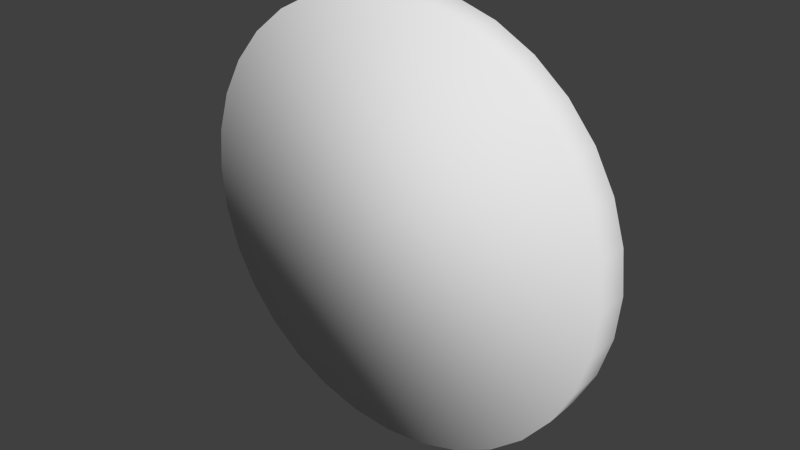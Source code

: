 # Source: Pad.blend  (saved by Blender 2.67.0; exported with 4.5.12 LTS)
import bpy
from mathutils import Matrix  # noqa: F401  (used for matrix-valued properties, if any)

bpy.ops.wm.read_factory_settings(use_empty=True)
scene = bpy.context.scene
scene.name = 'Scene'

# ---- collections
col_collection_1 = bpy.data.collections.new('Collection 1'); scene.collection.children.link(col_collection_1)

# ---- world
world_world = bpy.data.worlds.new('World'); scene.world = world_world
world_world.color = (0.05088, 0.05088, 0.05088)
world_world.use_sun_shadow = False
world_world.sun_shadow_jitter_overblur = 0.0
world_world.cycles.sampling_method = 'MANUAL'
world_world.cycles.sample_map_resolution = 256

# ---- meshes
me_cylinder = bpy.data.meshes.new('Cylinder')
me_cylinder.from_pydata([(2.142e-07, 0.5, -3.0), (-0.5853, 0.5, -2.942), (-1.148, 0.5, -2.772), (-1.667, 0.5, -2.494), (-2.121, 0.5, -2.121), (-2.494, 0.5, -1.667), (-2.772, 0.5, -1.148), (-2.942, 0.5, -0.5853), (-3.0, 0.5, 1.252e-06), (-2.942, 0.5, 0.5853), (-2.772, 0.5, 1.148), (-2.494, 0.5, 1.667), (-2.121, 0.5, 2.121), (-1.667, 0.5, 2.494), (-1.148, 0.5, 2.772), (-0.5853, 0.5, 2.942), (1.192e-06, 0.5, 3.0), (0.5853, 0.5, 2.942), (1.148, 0.5, 2.772), (1.667, 0.5, 2.494), (2.121, 0.5, 2.121), (2.494, 0.5, 1.667), (2.772, 0.5, 1.148), (2.942, 0.5, 0.5853), (3.0, 0.5, -1.431e-06), (2.942, 0.5, -0.5853), (2.772, 0.5, -1.148), (2.494, 0.5, -1.667), (2.121, 0.5, -2.121), (1.667, 0.5, -2.494), (1.148, 0.5, -2.772), (0.5853, 0.5, -2.942), (2.142e-07, 2.146e-06, -3.0), (2.142e-07, 0.5, -3.0), (-0.5853, 1.907e-06, -2.942), (-0.5853, 0.5, -2.942), (-1.148, 1.907e-06, -2.772), (-1.148, 0.5, -2.772), (-1.667, 1.788e-06, -2.494), (-1.667, 0.5, -2.494), (-2.121, 1.55e-06, -2.121), (-2.121, 0.5, -2.121), (-2.494, 1.192e-06, -1.667), (-2.494, 0.5, -1.667), (-2.772, 8.941e-07, -1.148), (-2.772, 0.5, -1.148), (-2.942, 5.364e-07, -0.5853), (-2.942, 0.5, -0.5853), (-3.0, 1.49e-07, 5.96e-07), (-3.0, 0.5, 1.252e-06), (-2.942, -2.384e-07, 0.5853), (-2.942, 0.5, 0.5853), (-2.772, -5.96e-07, 1.148), (-2.772, 0.5, 1.148), (-2.494, -9.537e-07, 1.667), (-2.494, 0.5, 1.667), (-2.121, -1.192e-06, 2.121), (-2.121, 0.5, 2.121), (-1.667, -1.431e-06, 2.494), (-1.667, 0.5, 2.494), (-1.148, -1.669e-06, 2.772), (-1.148, 0.5, 2.772), (-0.5853, -1.907e-06, 2.942), (-0.5853, 0.5, 2.942), (1.192e-06, -1.907e-06, 3.0), (1.192e-06, 0.5, 3.0), (0.5853, -1.669e-06, 2.942), (0.5853, 0.5, 2.942), (1.148, -1.669e-06, 2.772), (1.148, 0.5, 2.772), (1.667, -1.431e-06, 2.494), (1.667, 0.5, 2.494), (2.121, -1.192e-06, 2.121), (2.121, 0.5, 2.121), (2.494, -9.537e-07, 1.667), (2.494, 0.5, 1.667), (2.772, -5.96e-07, 1.148), (2.772, 0.5, 1.148), (2.942, -2.98e-07, 0.5853), (2.942, 0.5, 0.5853), (3.0, 1.49e-07, -2.086e-06), (3.0, 0.5, -1.431e-06), (2.942, 5.364e-07, -0.5853), (2.942, 0.5, -0.5853), (2.772, 8.941e-07, -1.148), (2.772, 0.5, -1.148), (2.494, 1.192e-06, -1.667), (2.494, 0.5, -1.667), (2.121, 1.55e-06, -2.121), (2.121, 0.5, -2.121), (1.667, 1.788e-06, -2.494), (1.667, 0.5, -2.494), (1.148, 1.907e-06, -2.772), (1.148, 0.5, -2.772), (0.5853, 2.146e-06, -2.942), (0.5853, 0.5, -2.942)], [], [(1, 2, 3, 4, 5, 6, 7, 8, 9, 10, 11, 12, 13, 14, 15, 16, 17, 18, 19, 20, 21, 22, 23, 24, 25, 26, 27, 28, 29, 30, 31, 0), (32, 34, 35, 33), (34, 36, 37, 35), (36, 38, 39, 37), (38, 40, 41, 39), (40, 42, 43, 41), (42, 44, 45, 43), (44, 46, 47, 45), (46, 48, 49, 47), (48, 50, 51, 49), (50, 52, 53, 51), (52, 54, 55, 53), (54, 56, 57, 55), (56, 58, 59, 57), (58, 60, 61, 59), (60, 62, 63, 61), (62, 64, 65, 63), (64, 66, 67, 65), (66, 68, 69, 67), (68, 70, 71, 69), (70, 72, 73, 71), (72, 74, 75, 73), (74, 76, 77, 75), (76, 78, 79, 77), (78, 80, 81, 79), (80, 82, 83, 81), (82, 84, 85, 83), (84, 86, 87, 85), (86, 88, 89, 87), (88, 90, 91, 89), (90, 92, 93, 91), (94, 32, 33, 95), (92, 94, 95, 93), (32, 94, 92, 90, 88, 86, 84, 82, 80, 78, 76, 74, 72, 70, 68, 66, 64, 62, 60, 58, 56, 54, 52, 50, 48, 46, 44, 42, 40, 38, 36, 34)])
me_cylinder.polygons.foreach_set('use_smooth', [True] * 34)
_uv = me_cylinder.uv_layers.new(name='UVMap')
_uv.uv.foreach_set('vector', [0.1764, 0.6462, 0.1476, 0.6581, 0.1216, 0.6755, 0.0995, 0.6976, 0.08214, 0.7236, 0.07018, 0.7524, 0.06409, 0.7831, 0.06409, 0.8143, 0.07018, 0.845, 0.08214, 0.8738, 0.0995, 0.8998, 0.1216, 0.9219, 0.1476, 0.9393, 0.1764, 0.9512, 0.2071, 0.9573, 0.2383, 0.9573, 0.269, 0.9512, 0.2978, 0.9393, 0.3238, 0.9219, 0.3459, 0.8998, 0.3633, 0.8738, 0.3752, 0.845, 0.3813, 0.8143, 0.3813, 0.7831, 0.3752, 0.7524, 0.3633, 0.7236, 0.3459, 0.6976, 0.3238, 0.6755, 0.2978, 0.6581, 0.269, 0.6462, 0.2383, 0.6401, 0.2071, 0.6401, 0.4946, 0.9999, 0.4946, 0.9687, 0.4415, 0.9687, 0.4415, 0.9999, 0.4946, 0.9687, 0.4946, 0.9374, 0.4415, 0.9374, 0.4415, 0.9687, 0.4946, 0.9374, 0.4946, 0.9062, 0.4415, 0.9062, 0.4415, 0.9374, 0.4946, 0.9062, 0.4946, 0.875, 0.4415, 0.875, 0.4415, 0.9062, 0.4946, 0.875, 0.4946, 0.8437, 0.4415, 0.8437, 0.4415, 0.875, 0.4946, 0.8437, 0.4946, 0.8125, 0.4415, 0.8125, 0.4415, 0.8437, 0.4946, 0.8125, 0.4946, 0.7812, 0.4415, 0.7812, 0.4415, 0.8125, 0.4946, 0.7812, 0.4946, 0.75, 0.4415, 0.75, 0.4415, 0.7812, 0.4946, 0.75, 0.4946, 0.7188, 0.4415, 0.7188, 0.4415, 0.75, 0.4946, 0.7188, 0.4946, 0.6875, 0.4415, 0.6875, 0.4415, 0.7188, 0.4946, 0.6875, 0.4946, 0.6563, 0.4415, 0.6563, 0.4415, 0.6875, 0.4946, 0.6563, 0.4946, 0.625, 0.4415, 0.625, 0.4415, 0.6563, 0.4946, 0.625, 0.4946, 0.5938, 0.4415, 0.5938, 0.4415, 0.625, 0.4946, 0.5938, 0.4946, 0.5626, 0.4415, 0.5626, 0.4415, 0.5938, 0.4946, 0.5626, 0.4946, 0.5313, 0.4415, 0.5313, 0.4415, 0.5626, 0.4946, 0.5313, 0.4946, 0.5001, 0.4415, 0.5001, 0.4415, 0.5313, 0.4946, 0.5001, 0.4946, 0.4688, 0.4415, 0.4688, 0.4415, 0.5001, 0.4946, 0.4688, 0.4946, 0.4376, 0.4415, 0.4376, 0.4415, 0.4688, 0.4946, 0.4376, 0.4946, 0.4063, 0.4415, 0.4063, 0.4415, 0.4376, 0.4946, 0.4063, 0.4946, 0.3751, 0.4415, 0.3751, 0.4415, 0.4063, 0.4946, 0.3751, 0.4946, 0.3438, 0.4415, 0.3438, 0.4415, 0.3751, 0.4946, 0.3438, 0.4946, 0.3126, 0.4415, 0.3126, 0.4415, 0.3438, 0.4946, 0.3126, 0.4946, 0.2813, 0.4415, 0.2813, 0.4415, 0.3126, 0.4946, 0.2813, 0.4946, 0.2501, 0.4415, 0.2501, 0.4415, 0.2813, 0.4946, 0.2501, 0.4946, 0.2188, 0.4415, 0.2188, 0.4415, 0.2501, 0.4946, 0.2188, 0.4946, 0.1876, 0.4415, 0.1876, 0.4415, 0.2188, 0.4946, 0.1876, 0.4946, 0.1563, 0.4415, 0.1563, 0.4415, 0.1876, 0.4946, 0.1563, 0.4946, 0.1251, 0.4415, 0.1251, 0.4415, 0.1563, 0.4946, 0.1251, 0.4946, 0.09384, 0.4415, 0.09384, 0.4415, 0.1251, 0.4946, 0.09384, 0.4946, 0.06259, 0.4415, 0.06259, 0.4415, 0.09384, 0.4946, 0.03134, 0.4946, 8.65e-05, 0.4415, 8.748e-05, 0.4415, 0.03134, 0.4946, 0.06259, 0.4946, 0.03134, 0.4415, 0.03134, 0.4415, 0.06259, 0.8078, 0.6453, 0.8299, 0.6232, 0.8473, 0.5972, 0.8592, 0.5684, 0.8653, 0.5377, 0.8653, 0.5065, 0.8592, 0.4758, 0.8473, 0.447, 0.8299, 0.421, 0.8078, 0.3989, 0.7818, 0.3815, 0.753, 0.3696, 0.7223, 0.3635, 0.6911, 0.3635, 0.6604, 0.3696, 0.6316, 0.3815, 0.6056, 0.3989, 0.5835, 0.421, 0.5661, 0.447, 0.5542, 0.4758, 0.5481, 0.5065, 0.5481, 0.5377, 0.5542, 0.5684, 0.5661, 0.5972, 0.5835, 0.6232, 0.6056, 0.6453, 0.6316, 0.6627, 0.6604, 0.6746, 0.6911, 0.6807, 0.7223, 0.6807, 0.753, 0.6746, 0.7818, 0.6627])
me_cylinder.materials.append(None)
me_cylinder.materials.append(None)
me_cylinder.use_remesh_preserve_volume = False
me_cylinder.use_remesh_preserve_attributes = False
me_cylinder.use_mirror_vertex_groups = False
me_cylinder.update()

# ---- objects
ob_cylinder = bpy.data.objects.new('Cylinder', me_cylinder)

# ---- transforms, parenting, visibility, modifiers, constraints
ob_cylinder.location = (0.0, 0.0, 0.0)
ob_cylinder.lineart.crease_threshold = 0.0

# ---- collection membership
col_collection_1.objects.link(ob_cylinder)

# ---- scene / render settings (as saved in the file)
scene.frame_start = 1; scene.frame_end = 250; scene.frame_set(1)
scene.render.engine = 'BLENDER_EEVEE_NEXT'
scene.render.image_settings.color_mode = 'RGB'
scene.render.image_settings.compression = 90
scene.render.resolution_percentage = 50
scene.render.dither_intensity = 0.0
scene.cycles.use_denoising = False
scene.cycles.samples = 10
scene.cycles.sampling_pattern = 'TABULATED_SOBOL'
scene.cycles.light_sampling_threshold = 0.0
scene.cycles.use_adaptive_sampling = False
scene.cycles.use_light_tree = False
scene.cycles.blur_glossy = 0.0
scene.cycles.volume_bounces = 1
scene.cycles.pixel_filter_type = 'GAUSSIAN'
scene.cycles.sample_clamp_indirect = 0.0
scene.view_settings.view_transform = 'Standard'
bpy.context.view_layer.update()

# ---- added for rendering (the .blend has no active camera and no usable light): camera, sun
cam_auto = bpy.data.cameras.new('AutoCamera')
cam_auto.lens = 50.0
cam_auto.sensor_width = 36.0
cam_auto.clip_end = 1000.0
ob_auto_camera = bpy.data.objects.new('AutoCamera', cam_auto)
scene.collection.objects.link(ob_auto_camera)
ob_auto_camera.location = (7.86441, -9.18729, 6.29153)
ob_auto_camera.rotation_euler = (1.09748, -7.21219e-08, 0.694738)
scene.camera = ob_auto_camera
light_auto_sun = bpy.data.lights.new('AutoSun', 'SUN')
light_auto_sun.energy = 3.0
light_auto_sun.angle = 0.0523599
ob_auto_sun = bpy.data.objects.new('AutoSun', light_auto_sun)
scene.collection.objects.link(ob_auto_sun)
ob_auto_sun.rotation_euler = (0.872665, 0.174533, 0.523599)
bpy.context.view_layer.update()
